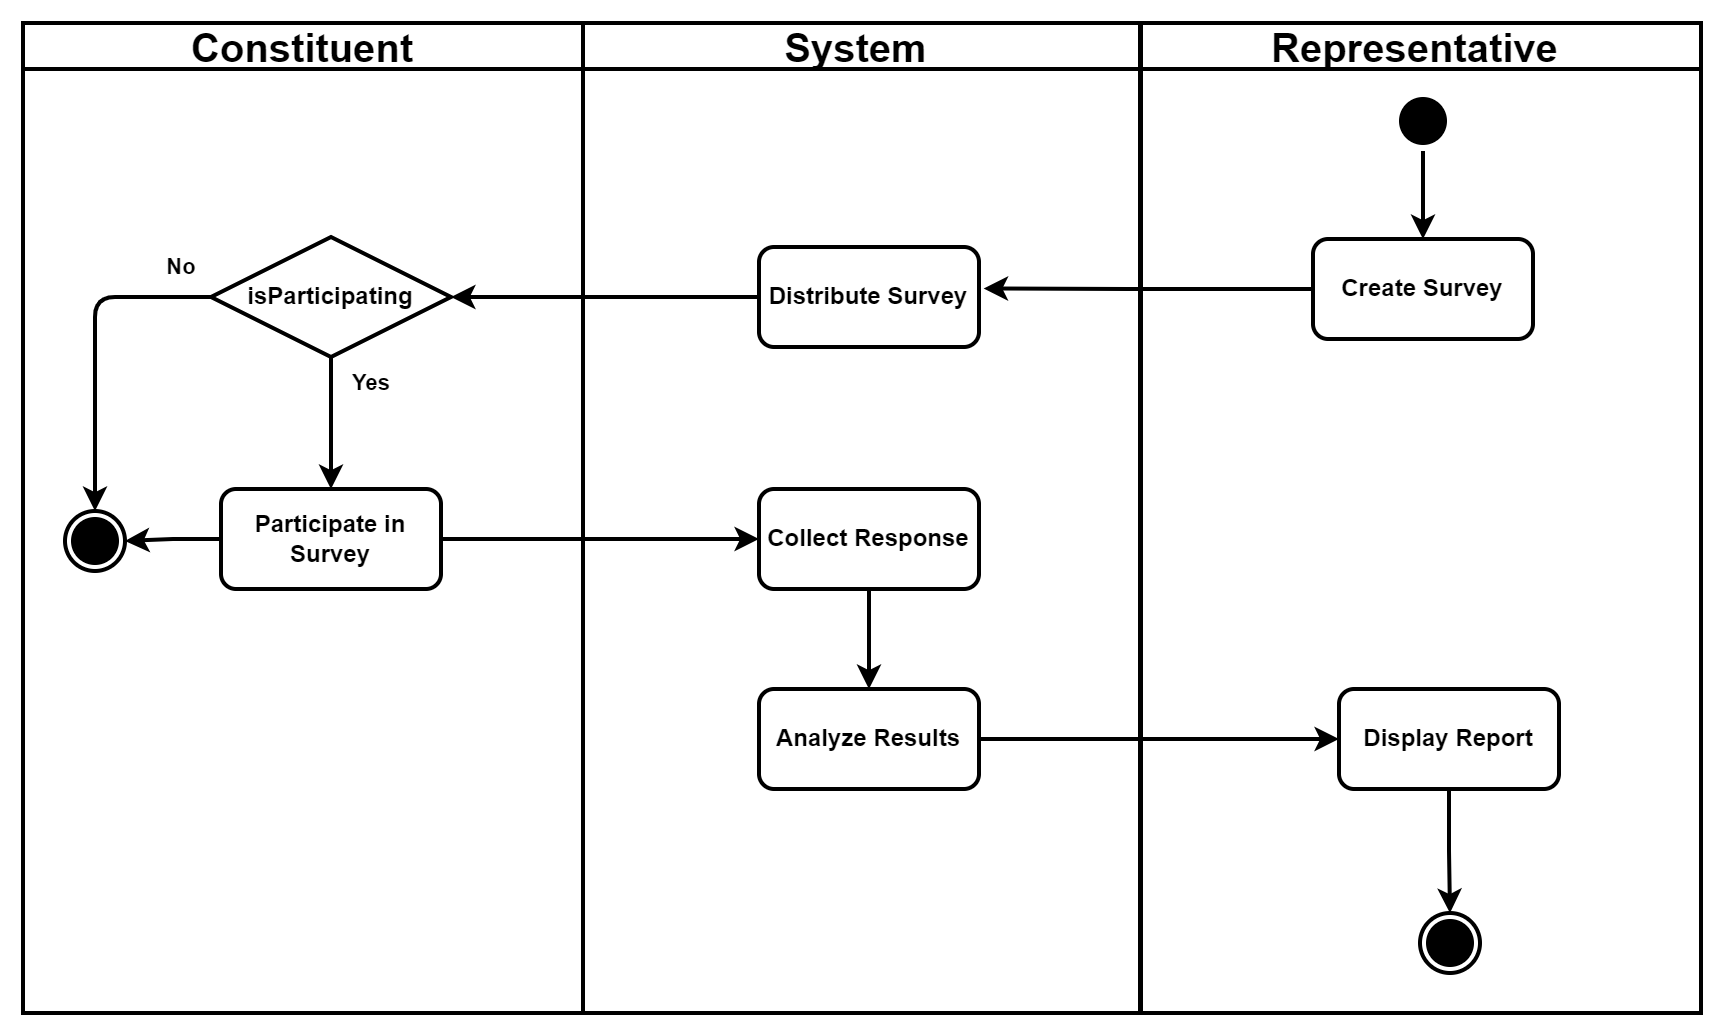

The diagram above was exported from draw.io. Its source (the exported page's mxGraphModel, read from the mxfile embedded in the PNG):
<mxGraphModel dx="1760" dy="1944" grid="0" gridSize="10" guides="1" tooltips="1" connect="1" arrows="1" fold="1" page="0" pageScale="1" pageWidth="1169" pageHeight="826" background="none" math="0" shadow="0">
  <root>
    <mxCell id="0" />
    <mxCell id="1" parent="0" />
    <mxCell id="2" value="Constituent" style="swimlane;whiteSpace=wrap;fontSize=20;fontStyle=1;strokeWidth=2;" vertex="1" parent="1">
      <mxGeometry x="2094" y="2858" width="280" height="495" as="geometry" />
    </mxCell>
    <mxCell id="3" value="System " style="swimlane;whiteSpace=wrap;fontSize=20;fontStyle=1;strokeWidth=2;" vertex="1" parent="1">
      <mxGeometry x="2374" y="2858" width="278.5" height="495" as="geometry" />
    </mxCell>
    <mxCell id="4" value="Representative " style="swimlane;whiteSpace=wrap;fontSize=20;fontStyle=1;strokeWidth=2;fillColor=default;" vertex="1" parent="1">
      <mxGeometry x="2653" y="2858" width="280" height="495" as="geometry" />
    </mxCell>
    <mxCell id="5" value="Create Survey" style="fontSize=12;fontStyle=1;strokeWidth=2;whiteSpace=wrap;rounded=1;" vertex="1" parent="4">
      <mxGeometry x="86" y="108" width="110" height="50" as="geometry" />
    </mxCell>
    <mxCell id="6" value="" style="ellipse;shape=endState;fontSize=20;fontStyle=1;strokeWidth=2;fillColor=#000000;" vertex="1" parent="1">
      <mxGeometry x="2792.5" y="3303" width="30" height="30" as="geometry" />
    </mxCell>
    <mxCell id="7" style="edgeStyle=orthogonalEdgeStyle;rounded=0;orthogonalLoop=1;jettySize=auto;html=1;strokeWidth=2;" edge="1" source="8" target="5" parent="1">
      <mxGeometry relative="1" as="geometry" />
    </mxCell>
    <mxCell id="8" value="" style="ellipse;shape=startState;fontSize=20;fontStyle=1;strokeWidth=2;fillColor=#000000;" vertex="1" parent="1">
      <mxGeometry x="2779" y="2892" width="30" height="30" as="geometry" />
    </mxCell>
    <mxCell id="9" style="edgeStyle=orthogonalEdgeStyle;rounded=0;orthogonalLoop=1;jettySize=auto;html=1;entryX=1;entryY=0.5;entryDx=0;entryDy=0;strokeWidth=2;" edge="1" source="11" target="20" parent="1">
      <mxGeometry relative="1" as="geometry" />
    </mxCell>
    <mxCell id="10" style="edgeStyle=orthogonalEdgeStyle;rounded=0;orthogonalLoop=1;jettySize=auto;html=1;strokeWidth=2;" edge="1" source="11" target="14" parent="1">
      <mxGeometry relative="1" as="geometry" />
    </mxCell>
    <mxCell id="11" value="Participate in Survey" style="fontSize=12;fontStyle=1;strokeWidth=2;whiteSpace=wrap;rounded=1;" vertex="1" parent="1">
      <mxGeometry x="2193" y="3091" width="110" height="50" as="geometry" />
    </mxCell>
    <mxCell id="12" value="Distribute Survey" style="fontSize=12;fontStyle=1;strokeWidth=2;whiteSpace=wrap;rounded=1;" vertex="1" parent="1">
      <mxGeometry x="2462" y="2970" width="110" height="50" as="geometry" />
    </mxCell>
    <mxCell id="13" style="edgeStyle=orthogonalEdgeStyle;rounded=0;orthogonalLoop=1;jettySize=auto;html=1;strokeWidth=2;" edge="1" source="14" target="24" parent="1">
      <mxGeometry relative="1" as="geometry" />
    </mxCell>
    <mxCell id="14" value="Collect Response" style="fontSize=12;fontStyle=1;strokeWidth=2;whiteSpace=wrap;rounded=1;" vertex="1" parent="1">
      <mxGeometry x="2462" y="3091" width="110" height="50" as="geometry" />
    </mxCell>
    <mxCell id="15" style="edgeStyle=orthogonalEdgeStyle;rounded=1;orthogonalLoop=1;jettySize=auto;html=1;entryX=1.021;entryY=0.415;entryDx=0;entryDy=0;entryPerimeter=0;strokeWidth=2;curved=0;exitX=0;exitY=0.5;exitDx=0;exitDy=0;" edge="1" source="5" target="12" parent="1">
      <mxGeometry relative="1" as="geometry">
        <mxPoint x="2770.5" y="3111.000000000001" as="sourcePoint" />
      </mxGeometry>
    </mxCell>
    <mxCell id="16" style="edgeStyle=orthogonalEdgeStyle;rounded=1;orthogonalLoop=1;jettySize=auto;html=1;entryX=1;entryY=0.5;entryDx=0;entryDy=0;strokeWidth=2;curved=0;" edge="1" source="12" target="19" parent="1">
      <mxGeometry relative="1" as="geometry" />
    </mxCell>
    <mxCell id="17" style="edgeStyle=orthogonalEdgeStyle;rounded=1;orthogonalLoop=1;jettySize=auto;html=1;entryX=0.5;entryY=0;entryDx=0;entryDy=0;strokeWidth=2;curved=0;" edge="1" source="19" target="20" parent="1">
      <mxGeometry relative="1" as="geometry" />
    </mxCell>
    <mxCell id="18" style="edgeStyle=orthogonalEdgeStyle;rounded=0;orthogonalLoop=1;jettySize=auto;html=1;entryX=0.5;entryY=0;entryDx=0;entryDy=0;strokeWidth=2;" edge="1" source="19" target="11" parent="1">
      <mxGeometry relative="1" as="geometry" />
    </mxCell>
    <mxCell id="19" value="isParticipating" style="rhombus;fontSize=12;fontStyle=1;strokeWidth=2;whiteSpace=wrap;" vertex="1" parent="1">
      <mxGeometry x="2188" y="2965" width="120" height="60" as="geometry" />
    </mxCell>
    <mxCell id="20" value="" style="ellipse;shape=endState;fontSize=20;fontStyle=1;strokeWidth=2;fillColor=#000000;" vertex="1" parent="1">
      <mxGeometry x="2115" y="3102" width="30" height="30" as="geometry" />
    </mxCell>
    <mxCell id="21" value="&lt;b&gt;&lt;font style=&quot;font-size: 11px;&quot;&gt;No&lt;/font&gt;&lt;/b&gt;" style="text;html=1;align=center;verticalAlign=middle;resizable=0;points=[];autosize=1;strokeColor=none;fillColor=none;strokeWidth=2;" vertex="1" parent="1">
      <mxGeometry x="2156" y="2967" width="33" height="26" as="geometry" />
    </mxCell>
    <mxCell id="22" value="&lt;b&gt;&lt;font style=&quot;font-size: 11px;&quot;&gt;Yes&lt;/font&gt;&lt;/b&gt;" style="text;html=1;align=center;verticalAlign=middle;resizable=0;points=[];autosize=1;strokeColor=none;fillColor=none;strokeWidth=2;" vertex="1" parent="1">
      <mxGeometry x="2249" y="3025" width="37" height="26" as="geometry" />
    </mxCell>
    <mxCell id="23" style="edgeStyle=orthogonalEdgeStyle;rounded=0;orthogonalLoop=1;jettySize=auto;html=1;strokeWidth=2;" edge="1" source="24" target="26" parent="1">
      <mxGeometry relative="1" as="geometry" />
    </mxCell>
    <mxCell id="24" value="Analyze Results" style="fontSize=12;fontStyle=1;strokeWidth=2;whiteSpace=wrap;rounded=1;" vertex="1" parent="1">
      <mxGeometry x="2462" y="3191" width="110" height="50" as="geometry" />
    </mxCell>
    <mxCell id="25" style="edgeStyle=orthogonalEdgeStyle;rounded=0;orthogonalLoop=1;jettySize=auto;html=1;entryX=0.5;entryY=0;entryDx=0;entryDy=0;strokeWidth=2;" edge="1" source="26" target="6" parent="1">
      <mxGeometry relative="1" as="geometry" />
    </mxCell>
    <mxCell id="26" value="Display Report" style="fontSize=12;fontStyle=1;strokeWidth=2;whiteSpace=wrap;rounded=1;" vertex="1" parent="1">
      <mxGeometry x="2752" y="3191" width="110" height="50" as="geometry" />
    </mxCell>
  </root>
</mxGraphModel>